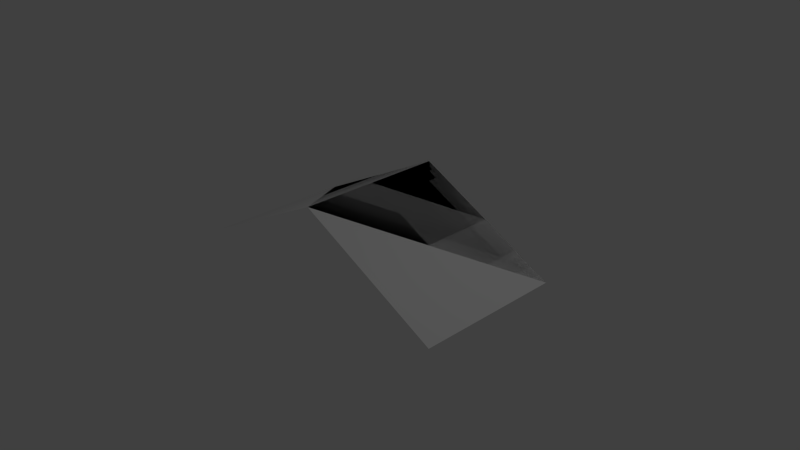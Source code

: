 # Source: test.blend  (saved by Blender 2.63.0; exported with 4.5.12 LTS)
import bpy
from mathutils import Matrix  # noqa: F401  (used for matrix-valued properties, if any)

bpy.ops.wm.read_factory_settings(use_empty=True)
scene = bpy.context.scene
scene.name = 'Scene'

# ---- collections
col_collection_1 = bpy.data.collections.new('Collection 1'); scene.collection.children.link(col_collection_1)

# ---- world
world_world = bpy.data.worlds.new('World'); scene.world = world_world
world_world.color = (0.05088, 0.05088, 0.05088)
world_world.use_sun_shadow = False
world_world.sun_shadow_jitter_overblur = 0.0
world_world.cycles.sampling_method = 'MANUAL'
world_world.cycles.sample_map_resolution = 256

# ---- cameras
cam_camera = bpy.data.cameras.new('Camera')
cam_camera.clip_end = 100.0
cam_camera.lens = 35.0
cam_camera.sensor_width = 32.0
cam_camera.sensor_height = 18.0
cam_camera.ortho_scale = 7.314
cam_camera.dof.focus_distance = 0.0
cam_camera.dof.aperture_fstop = 128.0

# ---- lights
light_lamp = bpy.data.lights.new('Lamp', 'POINT')
light_lamp.transmission_factor = 0.0
light_lamp.cutoff_distance = 30.0
light_lamp.energy = 100.0
light_lamp.shadow_buffer_clip_start = 1.001
light_lamp.shadow_soft_size = 1.0
light_lamp.shadow_maximum_resolution = 0.006
light_lamp.use_absolute_resolution = True
light_lamp.cycles.use_multiple_importance_sampling = False

# ---- meshes
me_plane_003 = bpy.data.meshes.new('Plane.003')
me_plane_003.from_pydata([(0.0, 1.0, 1.0), (0.0, -1.0, 1.0), (2.0, 1.0, 0.0)], [], [(2, 0, 1)])
me_plane_003.use_remesh_preserve_volume = False
me_plane_003.use_remesh_preserve_attributes = False
me_plane_003.use_mirror_vertex_groups = False
me_plane_003.update()
me_plane_002 = bpy.data.meshes.new('Plane.002')
me_plane_002.from_pydata([(0.0, -1.0, 1.0), (0.0, 1.0, 1.0), (-2.0, 1.0, 0.0)], [], [(1, 2, 0)])
me_plane_002.use_remesh_preserve_volume = False
me_plane_002.use_remesh_preserve_attributes = False
me_plane_002.use_mirror_vertex_groups = False
me_plane_002.update()
me_plane_001 = bpy.data.meshes.new('Plane.001')
me_plane_001.from_pydata([(2.0, -1.0, 0.0), (2.0, 1.0, 0.0), (0.0, -1.0, 1.0), (0.0, 1.0, 1.0), (-2.0, -1.0, 0.0), (-2.0, 1.0, 0.0)], [], [(5, 4, 2), (1, 3, 2), (3, 5, 2), (0, 1, 2)])
me_plane_001.use_remesh_preserve_volume = False
me_plane_001.use_remesh_preserve_attributes = False
me_plane_001.use_mirror_vertex_groups = False
me_plane_001.update()

# ---- objects
ob_plane_002 = bpy.data.objects.new('Plane.002', me_plane_003)
ob_plane_001 = bpy.data.objects.new('Plane.001', me_plane_002)
ob_plane = bpy.data.objects.new('Plane', me_plane_001)
ob_lamp = bpy.data.objects.new('Lamp', light_lamp)
ob_camera = bpy.data.objects.new('Camera', cam_camera)

# ---- transforms, parenting, visibility, modifiers, constraints
ob_plane_002.location = (0.0, 0.0, 0.0)
ob_plane_002.lineart.crease_threshold = 0.0
ob_plane_001.location = (0.0, 0.0, 0.0)
ob_plane_001.lineart.crease_threshold = 0.0
ob_plane.location = (0.0, 0.0, 0.0)
ob_plane.lineart.crease_threshold = 0.0
ob_lamp.location = (4.076, 1.005, 5.904)
ob_lamp.rotation_euler = (0.6503, 0.05522, 1.866)
ob_lamp.lock_rotations_4d = False
ob_lamp.empty_display_type = 'ARROWS'
ob_lamp.color = (0.0, 0.0, 0.0, 0.0)
ob_lamp.lineart.crease_threshold = 0.0
ob_camera.location = (7.481, -6.508, 5.344)
ob_camera.rotation_euler = (1.109, 0.01082, 0.8149)
ob_camera.lock_rotations_4d = False
ob_camera.empty_display_type = 'ARROWS'
ob_camera.color = (0.0, 0.0, 0.0, 0.0)
ob_camera.display_type = 'WIRE'
ob_camera.lineart.crease_threshold = 0.0

# ---- collection membership
col_collection_1.objects.link(ob_plane_002)
col_collection_1.objects.link(ob_plane_001)
col_collection_1.objects.link(ob_plane)
col_collection_1.objects.link(ob_lamp)
col_collection_1.objects.link(ob_camera)

# ---- scene / render settings (as saved in the file)
scene.camera = ob_camera
scene.frame_start = 1; scene.frame_end = 250; scene.frame_set(1)
scene.render.engine = 'BLENDER_EEVEE_NEXT'
scene.render.image_settings.color_mode = 'RGB'
scene.render.image_settings.compression = 90
scene.render.resolution_percentage = 50
scene.render.dither_intensity = 0.0
scene.render.bake_margin = 2
scene.render.bake_bias = 0.0
scene.cycles.use_denoising = False
scene.cycles.samples = 10
scene.cycles.sampling_pattern = 'TABULATED_SOBOL'
scene.cycles.light_sampling_threshold = 0.0
scene.cycles.use_adaptive_sampling = False
scene.cycles.use_light_tree = False
scene.cycles.blur_glossy = 0.0
scene.cycles.volume_bounces = 1
scene.cycles.pixel_filter_type = 'GAUSSIAN'
scene.cycles.sample_clamp_indirect = 0.0
scene.view_settings.view_transform = 'Standard'
bpy.context.view_layer.update()
